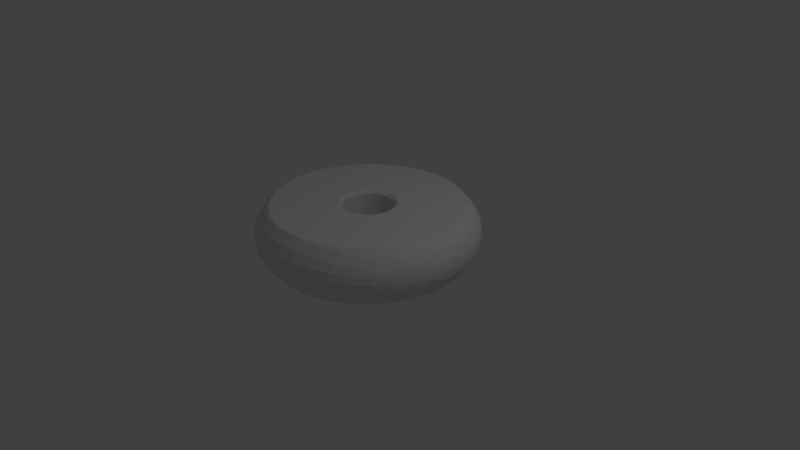 # Source: Disk.blend  (saved by Blender 2.79.0; exported with 4.5.12 LTS)
import bpy
from mathutils import Matrix  # noqa: F401  (used for matrix-valued properties, if any)

bpy.ops.wm.read_factory_settings(use_empty=True)
scene = bpy.context.scene
scene.name = 'Scene'

# ---- collections
col_collection_1 = bpy.data.collections.new('Collection 1'); scene.collection.children.link(col_collection_1)

# ---- world
world_world = bpy.data.worlds.new('World'); scene.world = world_world
world_world.color = (0.05088, 0.05088, 0.05088)
world_world.use_sun_shadow = False
world_world.sun_shadow_jitter_overblur = 0.0
world_world.cycles.sampling_method = 'MANUAL'

# ---- cameras
cam_camera = bpy.data.cameras.new('Camera')
cam_camera.clip_end = 100.0
cam_camera.lens = 35.0
cam_camera.sensor_width = 32.0
cam_camera.sensor_height = 18.0
cam_camera.ortho_scale = 7.314
cam_camera.dof.focus_distance = 0.0
cam_camera.dof.aperture_fstop = 128.0

# ---- lights
light_lamp = bpy.data.lights.new('Lamp', 'POINT')
light_lamp.transmission_factor = 0.0
light_lamp.cutoff_distance = 30.0
light_lamp.energy = 100.0
light_lamp.shadow_buffer_clip_start = 1.001
light_lamp.shadow_soft_size = 0.1
light_lamp.shadow_maximum_resolution = 0.006
light_lamp.use_absolute_resolution = True

# ---- meshes
me_disk = bpy.data.meshes.new('Disk')
me_disk.from_pydata([(8.635, 2.314, 1.06), (9.662, 2.589, -0.003), (9.002, 0.001, 0.9979), (-33.78, 14.94, 3.569), (-36.65, 10.22, 5.6), (-36.65, 11.55, 6.577), (-5.0, 8.661, 20.0), (-7.072, 7.072, 20.0), (-5.291, 7.284, 19.08), (29.67, -16.06, -0.003), (8.662, -5.001, -0.003), (29.88, -15.7, -0.003), (33.06, -6.243, -0.003), (9.662, -2.588, -0.003), (33.57, -3.438, -0.003), (32.9, -7.096, -0.003), (32.25, -9.289, -0.003), (6.772, 33.06, -0.003), (0.0, 10.0, -0.003), (0.08911, 33.77, -0.003), (19.5, 33.26, 6.99), (19.5, 31.74, 4.073), (13.34, 36.09, 6.734), (29.88, -16.11, 0.147), (33.78, 0.001, -0.003), (33.78, -0.00042, -0.003), (10.0, 0.0, -0.003), (33.78, -0.04357, -0.003), (29.49, -16.36, -0.003), (33.78, -18.32, 13.42), (29.88, -24.69, 12.23), (33.78, -19.2, 11.74), (19.5, 27.42, -0.003), (19.5, 29.25, 1.335), (24.42, 23.24, -0.003), (33.58, -3.217, -0.003), (31.67, -11.26, -0.003), (31.15, -12.53, -0.003), (33.57, 3.439, -0.003), (33.78, 0.04555, -0.003), (29.49, 16.36, -0.003), (8.662, 5.002, -0.003), (25.07, 22.59, -0.003), (13.34, 34.44, 16.43), (6.772, 36.09, 16.74), (6.772, 33.26, 19.85), (0.0, 36.65, 16.84), (0.00415, 33.78, 20.0), (0.08911, 33.77, 20.0), (6.772, 33.26, 0.147), (13.34, 31.74, 0.598), (7.213, 32.91, -0.003), (29.88, -24.69, 7.766), (33.78, -19.2, 8.262), (33.78, -19.5, 9.999), (-38.41, 6.364, 8.811), (-36.65, 12.53, 7.659), (-38.41, 5.865, 8.262), (-6.434, 33.09, -0.003), (-0.08911, 33.77, -0.003), (15.47, 29.71, -0.003), (5.001, 8.663, -0.003), (6.772, 37.83, 13.42), (0.0, 33.78, 20.0), (29.88, 15.7, -0.003), (29.88, 16.11, 0.147), (33.78, -18.32, 6.577), (33.78, -16.89, 4.997), (36.65, -12.53, 7.659), (25.07, 22.89, 0.147), (6.434, 33.09, 20.0), (7.073, -7.073, -0.003), (27.48, -19.2, -0.003), (0.0, 10.0, 20.0), (6.772, 33.06, 20.0), (-39.0, 0.001, 9.999), (-38.41, -6.669, 9.396), (-38.41, -6.772, 9.999), (25.07, -22.59, -0.003), (24.82, -22.83, -0.003), (7.073, 7.074, -0.003), (31.67, 11.26, -0.003), (32.43, 8.699, -0.003), (32.9, 7.097, -0.003), (-0.08911, 33.77, 20.0), (19.5, 33.78, 9.999), (13.34, 36.65, 9.999), (13.34, 36.09, 13.26), (13.34, -30.92, -0.003), (12.13, -31.31, -0.003), (5.001, -8.662, -0.003), (33.51, 3.736, -0.003), (6.772, 38.41, 9.999), (5.291, -7.282, 0.9236), (-38.41, -5.864, 8.262), (-38.41, -6.363, 8.811), (19.5, 33.26, 13.01), (6.286, -6.286, 1.109), (7.283, -5.29, 0.9234), (29.88, -23.56, 14.4), (19.5, 31.74, 15.93), (-6.287, 6.288, 18.89), (29.88, -25.07, 9.999), (-7.711, 4.453, 18.9), (-7.283, 5.292, 19.08), (-8.66, 5.001, 20.0), (29.88, -19.2, 1.732), (29.88, -23.56, 5.6), (29.88, -21.71, 3.569), (0.0, 39.0, 9.999), (0.0, 38.41, 13.47), (-9.66, 2.589, 20.0), (-8.561, 2.783, 19.05), (-8.635, -2.313, 18.94), (-8.561, -2.781, 19.05), (-9.002, 0.001, 4.473), (-36.65, 8.575, 4.757), (-38.41, 4.354, 7.337), (-38.41, 5.188, 7.766), (24.42, -23.23, -0.003), (21.32, -25.87, -0.003), (17.09, -28.79, -0.003), (19.5, -27.42, -0.003), (19.5, -29.25, 1.335), (13.34, -31.74, 0.598), (6.772, -33.26, 0.147), (13.34, 34.44, 3.569), (6.772, 36.09, 3.26), (6.772, 37.83, 6.577), (-8.635, 2.314, 18.94), (0.0, 36.65, 3.156), (0.0, 38.41, 6.525), (-10.0, 0.0, 20.0), (-9.002, 0.0, 19.0), (-9.002, 0.001, 19.0), (6.434, -33.09, -0.003), (0.08911, -33.77, -0.003), (0.0, -10.0, -0.003), (0.00415, -33.78, -0.003), (0.0, -33.78, -0.003), (-0.08911, -33.77, -0.003), (-6.772, -33.06, -0.003), (29.88, -15.7, 20.0), (29.49, -16.36, 20.0), (29.88, -16.11, 19.85), (25.07, -22.89, 19.85), (29.88, -19.2, 18.27), (-9.002, 0.0, 0.9982), (-10.0, 0.0, -0.003), (-9.002, 0.001, 0.9979), (-38.41, -5.187, 12.23), (-36.65, -10.22, 14.4), (-36.65, -8.574, 15.24), (33.57, -3.438, 20.0), (33.78, -0.04357, 20.0), (10.0, 0.0, 20.0), (33.78, 0.001, 20.0), (33.78, 0.00242, 20.0), (-38.41, -5.864, 11.74), (-36.65, -11.55, 13.42), (-24.42, -23.23, 20.0), (-21.32, -25.87, 20.0), (-7.072, -7.072, 20.0), (-36.65, -12.53, 12.34), (-38.41, -6.363, 11.19), (-29.88, 16.11, 19.85), (-29.88, 15.7, 20.0), (-29.49, 16.36, 20.0), (0.0, 33.78, -0.003), (-2.589, -9.659, 20.0), (-5.0, -8.66, 20.0), (-12.13, -31.31, 20.0), (-38.41, -6.669, 10.6), (-36.65, -13.14, 11.19), (-33.78, 9.751, 18.66), (33.78, -12.53, 2.335), (-36.65, 2.317, 3.26), (-33.78, 0.00242, -0.003), (-36.65, 0.001, 3.156), (36.65, 10.22, 5.6), (33.78, 16.89, 4.997), (36.65, 11.55, 6.577), (33.78, 14.94, 3.569), (-33.51, 3.736, 20.0), (-33.57, 3.439, 20.0), (-13.34, -30.92, 20.0), (2.589, 9.662, -0.003), (13.34, 30.92, -0.003), (-8.66, -5.0, 20.0), (-27.48, -19.2, 20.0), (-31.67, 11.26, 20.0), (-32.43, 8.699, 20.0), (-8.635, -2.313, 1.06), (-36.65, -13.34, 9.999), (-33.78, 3.387, 0.147), (-33.78, 0.04555, -0.003), (8.66, -5.0, 20.0), (-36.65, 4.563, 3.569), (31.67, -11.26, 20.0), (9.66, -2.588, 20.0), (-33.78, 6.67, 0.598), (-36.65, 6.67, 4.073), (-33.78, 9.751, 1.335), (33.78, 19.2, 11.74), (29.88, 23.56, 14.4), (33.78, 18.33, 13.42), (2.589, -9.659, 20.0), (13.34, -30.92, 20.0), (5.0, -8.66, 20.0), (15.47, -29.71, 20.0), (19.5, -27.42, 20.0), (24.42, -23.23, 20.0), (25.07, -22.59, 20.0), (7.072, -7.072, 20.0), (-38.41, 1.176, 6.577), (0.0, -10.0, 20.0), (-6.434, -33.09, 20.0), (-6.772, -33.06, 20.0), (-38.41, 0.001, 6.525), (-36.65, -13.14, 8.811), (-8.561, -2.781, 0.9486), (-7.71, -4.451, 1.096), (-7.71, -4.451, 18.9), (-7.283, -5.29, 0.9234), (33.78, 19.2, 8.262), (29.88, 25.07, 9.999), (33.78, 19.5, 9.999), (0.0, -9.001, 19.0), (2.314, -8.634, 18.94), (0.0, -9.001, 0.9982), (2.314, -8.634, 1.06), (-7.283, -5.29, 19.08), (2.589, -9.661, -0.003), (36.65, 8.575, 4.757), (33.78, 12.53, 2.335), (-8.662, -5.001, -0.003), (-9.662, -2.588, -0.003), (36.65, 12.53, 7.659), (33.78, 18.33, 6.577), (-33.78, 18.33, 13.42), (-36.65, 11.55, 13.42), (-33.78, 16.89, 15.0), (2.782, -8.56, 0.9488), (4.451, -7.71, 1.097), (-6.286, -6.286, 18.89), (-36.65, 12.53, 12.34), (-6.286, -6.286, 1.109), (7.283, -5.29, 16.59), (29.88, 21.71, 3.569), (29.88, 23.56, 5.6), (-38.41, 2.317, 6.734), (-38.41, 3.387, 6.99), (8.561, -2.781, 0.9486), (7.71, -4.451, 1.096), (-0.00415, 33.78, -0.003), (-36.65, -2.316, 3.26), (-38.41, -1.175, 6.577), (-2.782, -8.56, 0.9488), (-4.451, -7.71, 1.097), (-2.782, -8.56, 16.38), (-5.291, -7.282, 0.9236), (31.67, 11.26, 20.0), (33.78, 9.751, 18.66), (33.78, 12.53, 17.66), (-7.073, -7.073, -0.003), (-33.78, 19.2, 11.74), (-2.314, -8.634, 1.06), (-19.5, 29.25, 1.335), (-13.34, 31.74, 0.598), (-17.09, 28.79, -0.003), (9.002, 0.001, 2.796), (8.635, -2.313, 1.06), (8.561, -2.781, 19.05), (-33.78, 16.89, 4.997), (9.002, 0.0, 0.9982), (-2.589, -9.661, -0.003), (-33.78, 18.33, 6.577), (-33.51, -3.734, -0.003), (-33.78, -6.669, 0.598), (-33.78, -3.386, 0.147), (-24.82, 22.84, -0.003), (-7.073, 7.074, -0.003), (-25.07, 22.59, -0.003), (-13.34, 30.92, -0.003), (-12.13, 31.31, -0.003), (-5.001, 8.663, -0.003), (-19.5, 27.42, -0.003), (-21.32, 25.87, -0.003), (-2.589, 9.662, -0.003), (2.782, -8.56, 19.05), (-36.65, 13.34, 9.999), (-33.78, 19.5, 9.999), (-33.78, 19.2, 8.262), (36.65, 4.563, 16.43), (33.78, 6.67, 19.4), (33.78, 3.387, 19.85), (4.451, -7.71, 18.9), (32.25, 9.291, 20.0), (32.9, 7.097, 20.0), (33.06, 6.244, 20.0), (33.57, 3.439, 20.0), (-33.78, 12.53, 17.66), (-29.88, 19.2, 18.27), (36.65, 2.317, 16.74), (-33.78, 14.94, 16.43), (5.291, -7.282, 19.08), (-36.65, -4.562, 3.569), (-33.78, -9.749, 1.335), (33.78, 0.04555, 20.0), (-5.291, -7.282, 19.08), (33.58, 3.218, 20.0), (9.66, 2.589, 20.0), (7.283, -5.29, 19.08), (6.286, -6.286, 18.89), (36.65, 0.001, 16.84), (-9.66, -2.588, 20.0), (-36.65, 8.575, 15.24), (-6.772, 33.06, -0.003), (-2.782, -8.56, 19.05), (-4.451, -7.71, 18.9), (-8.662, 5.002, -0.003), (-27.48, 19.2, -0.003), (6.287, 6.288, 1.108), (5.291, 7.284, 0.9226), (7.283, 5.292, 0.9226), (33.78, 9.751, 1.335), (31.15, 12.53, 20.0), (8.66, 5.001, 20.0), (-2.314, -8.634, 18.94), (7.71, -4.451, 18.9), (-24.42, 23.24, -0.003), (-33.58, 3.218, -0.003), (-33.57, 3.439, -0.003), (-9.662, 2.589, -0.003), (0.0, 9.003, 0.997), (-5.291, 7.284, 0.9226), (-6.287, 6.288, 1.108), (-7.283, 5.292, 0.9226), (-5.001, -8.662, -0.003), (9.002, 0.0, 19.0), (8.635, -2.313, 18.94), (-4.452, 7.711, 1.096), (-7.711, 4.453, 1.096), (-8.561, 2.783, 0.9481), (-6.772, 36.09, 16.74), (-6.772, 33.26, 19.85), (36.65, 12.53, 12.34), (36.65, 13.14, 11.19), (-6.772, 33.06, 20.0), (-2.314, 8.636, 1.059), (33.78, 16.89, 15.0), (-8.635, 2.314, 1.06), (38.41, 0.001, 6.525), (36.65, 2.317, 3.26), (38.41, 1.176, 6.577), (-33.78, -0.00042, 20.0), (-33.78, -0.04357, 20.0), (36.65, 11.55, 13.42), (-29.49, -16.36, 20.0), (-29.67, -16.06, 20.0), (-29.88, -16.11, 19.85), (-29.88, -15.7, 20.0), (33.78, 14.94, 16.43), (-29.49, 16.36, -0.003), (-29.67, 16.06, -0.003), (-29.88, 16.11, 0.147), (-32.9, 7.097, 20.0), (-33.78, 6.67, 19.4), (-29.88, 15.7, -0.003), (36.65, 10.22, 14.4), (-29.88, 19.2, 1.732), (36.65, 8.575, 15.24), (-33.78, 3.387, 19.85), (38.41, 3.387, 6.99), (36.65, 6.67, 4.073), (36.65, 6.67, 15.93), (38.41, 4.354, 7.337), (-33.78, 0.04555, 20.0), (-36.65, 6.67, 15.93), (38.41, 5.188, 7.766), (-31.15, 12.53, -0.003), (-36.65, 4.563, 16.43), (-32.25, 9.291, -0.003), (-32.9, 7.097, -0.003), (38.41, 5.865, 8.262), (-31.67, 11.26, -0.003), (-36.65, 2.317, 16.74), (-31.67, -11.26, 20.0), (-31.15, -12.53, 20.0), (-33.06, 6.244, -0.003), (-33.78, 0.001, 20.0), (-36.65, 0.001, 16.84), (36.65, 13.14, 8.811), (38.41, 6.364, 8.811), (36.65, 0.001, 3.156), (29.88, -21.71, 16.43), (25.07, -25.87, 17.66), (-33.78, 0.001, -0.003), (-33.78, -0.04357, -0.003), (33.78, 3.387, 0.147), (36.65, 13.34, 9.999), (38.41, 6.67, 9.396), (36.65, 4.563, 3.569), (38.41, 2.317, 6.734), (-38.41, 1.176, 13.42), (-13.34, -31.74, 19.4), (19.5, -29.25, 18.66), (-17.09, -28.79, 20.0), (36.65, -2.316, 16.74), (36.65, -4.562, 16.43), (38.41, -1.175, 13.42), (-36.65, -6.669, 4.073), (-38.41, -2.316, 6.734), (33.78, -3.386, 19.85), (-38.41, -3.386, 6.99), (33.78, -6.669, 19.4), (33.78, -9.749, 18.66), (19.5, -31.74, 15.93), (-24.82, -22.83, 20.0), (-25.07, -22.89, 19.85), (-25.07, -22.59, 20.0), (-36.65, 10.22, 14.4), (-29.88, -19.2, 18.27), (-29.88, -16.11, 0.147), (-33.78, -12.53, 2.335), (38.41, 5.865, 11.74), (38.41, 5.188, 12.23), (-13.34, 31.74, 19.4), (-29.88, -21.71, 16.43), (-13.34, 34.44, 16.43), (33.78, -16.89, 15.0), (38.41, 4.354, 12.66), (38.41, 3.387, 13.01), (-32.43, -8.698, -0.003), (33.78, -12.53, 17.66), (33.78, -14.94, 16.43), (-7.213, 32.91, 20.0), (-36.65, -12.53, 7.659), (33.51, -3.734, 20.0), (-2.589, 9.66, 20.0), (38.41, 2.317, 13.26), (32.9, -7.096, 20.0), (-6.772, 37.83, 13.42), (-36.65, -10.22, 5.6), (-36.65, -8.574, 4.757), (-33.78, -14.94, 3.569), (-6.772, 38.41, 9.999), (38.41, 1.176, 13.42), (32.43, -8.698, 20.0), (38.41, 0.001, 13.47), (-19.5, -27.42, 20.0), (-19.5, -29.25, 18.66), (25.07, -28.07, 15.24), (-13.34, 36.65, 9.999), (-13.34, 36.09, 13.26), (25.07, -29.42, 12.66), (-19.5, -31.74, 15.93), (-25.07, -25.87, 17.66), (25.07, -29.88, 9.999), (-6.772, 37.83, 6.577), (-36.65, -11.55, 6.577), (25.07, -29.42, 7.337), (-38.41, -5.187, 7.766), (-19.5, 33.26, 13.01), (-19.5, 33.78, 9.999), (38.41, -2.316, 13.26), (-38.41, -4.353, 7.337), (38.41, 6.773, 9.999), (38.41, 6.67, 10.6), (19.5, -33.26, 13.01), (-25.07, -28.07, 15.24), (36.65, -6.669, 15.93), (38.41, -3.386, 13.01), (38.41, 6.364, 11.19), (-6.772, 33.26, 0.147), (-25.07, -29.42, 12.66), (-6.772, 36.09, 3.26), (36.65, -8.574, 15.24), (38.41, -4.353, 12.66), (-33.78, -19.2, 11.74), (-33.78, -19.5, 9.999), (-29.88, -24.69, 12.23), (-33.78, -18.32, 13.42), (-29.88, -23.56, 14.4), (-13.34, 34.44, 3.569), (-13.34, 36.09, 6.734), (25.07, -25.87, 2.335), (-29.88, -25.07, 9.999), (-25.07, -29.88, 9.999), (-33.78, -16.89, 15.0), (25.07, -22.89, 0.147), (-19.5, 31.74, 15.93), (-33.78, -19.2, 8.262), (-19.5, 31.74, 4.073), (-19.5, 33.26, 6.99), (25.07, -28.07, 4.757), (-33.78, -16.89, 4.997), (19.5, -33.26, 6.99), (19.5, -31.74, 4.073), (-33.78, -18.32, 6.577), (39.0, 0.001, 9.999), (38.41, -5.187, 12.23), (38.41, -5.864, 11.74), (38.41, -6.363, 11.19), (-6.772, -33.26, 19.85), (-0.08911, -33.77, 20.0), (-0.00415, -33.78, 20.0), (-13.34, 30.92, 20.0), (-29.88, -21.71, 3.569), (-29.88, -19.2, 1.732), (-25.07, -25.87, 2.335), (-15.47, 29.71, 20.0), (-6.772, -36.09, 16.74), (-19.5, 29.25, 18.66), (-29.49, -16.36, -0.003), (-25.07, -22.89, 0.147), (-29.88, -23.56, 5.6), (-29.88, -24.69, 7.766), (0.0, -33.78, 20.0), (0.0, -36.65, 16.84), (36.65, -10.22, 14.4), (13.34, -31.74, 19.4), (-13.34, -34.44, 16.43), (13.34, -34.44, 16.43), (6.772, -33.26, 19.85), (7.213, -32.91, 20.0), (-19.5, 27.42, 20.0), (0.08911, -33.77, 20.0), (6.772, -33.06, 20.0), (-6.772, -37.82, 13.42), (0.0, -38.41, 13.47), (-6.772, -38.41, 9.999), (13.34, -34.44, 3.569), (-19.5, -31.74, 4.073), (-19.5, -29.25, 1.335), (-25.07, -28.07, 4.757), (33.78, 6.67, 0.598), (19.5, -33.77, 9.999), (36.65, -11.55, 13.42), (-24.42, -23.23, -0.003), (36.65, -12.53, 12.34), (-25.07, -29.42, 7.337), (-38.41, 5.188, 12.23), (13.34, -36.09, 13.26), (-36.65, 13.14, 11.19), (25.07, 28.08, 15.24), (19.5, 29.25, 18.66), (25.07, 25.87, 17.66), (-33.58, -3.217, 20.0), (-33.78, -3.386, 19.85), (-36.65, 13.14, 8.811), (-33.57, -3.438, 20.0), (-33.06, -6.243, 20.0), (21.32, 25.87, 20.0), (24.42, 23.24, 20.0), (19.5, 27.42, 20.0), (-32.9, -7.096, 20.0), (-33.78, -6.669, 19.4), (-33.78, -9.749, 18.66), (-32.25, -9.289, 20.0), (6.772, -36.09, 16.74), (36.65, -13.14, 11.19), (17.09, 28.79, 20.0), (-38.41, 6.773, 9.999), (-38.41, 6.67, 10.6), (5.0, 8.661, 20.0), (38.41, -6.669, 10.6), (6.772, -37.82, 13.42), (-33.78, -12.53, 17.66), (36.65, -13.34, 9.999), (38.41, -6.772, 9.999), (29.88, 19.2, 18.27), (29.88, 21.71, 16.43), (36.65, -13.14, 8.811), (38.41, -6.669, 9.396), (-33.78, -14.94, 16.43), (38.41, -6.363, 8.811), (25.07, 22.89, 19.85), (-38.41, 6.67, 9.396), (-36.65, -2.316, 16.74), (27.48, 19.2, 20.0), (25.07, 22.59, 20.0), (24.82, 22.84, 20.0), (38.41, -5.864, 8.262), (-38.41, 3.387, 13.01), (7.072, 7.072, 20.0), (-36.65, -4.562, 16.43), (13.34, -36.65, 9.999), (-38.41, 5.865, 11.74), (38.41, -5.187, 7.766), (38.41, -3.386, 6.99), (38.41, -2.316, 6.734), (-36.65, -6.669, 15.93), (38.41, -4.353, 7.337), (29.88, 24.69, 12.23), (-38.41, 4.354, 12.66), (38.41, -1.175, 6.577), (6.772, -38.41, 9.999), (36.65, -11.55, 6.577), (-38.41, 2.317, 13.26), (36.65, -10.22, 5.6), (0.0, -39.0, 9.999), (-38.41, 0.001, 13.47), (-38.41, -2.316, 13.26), (0.0, -38.41, 6.525), (25.07, 29.42, 12.66), (13.34, -36.09, 6.734), (25.07, 29.88, 9.999), (36.65, -2.316, 3.26), (-38.41, -1.175, 13.42), (36.65, -6.669, 4.073), (6.772, -37.82, 6.577), (36.65, -4.562, 3.569), (6.772, -36.09, 3.26), (33.78, -6.669, 0.598), (-38.41, -3.386, 13.01), (-38.41, 6.364, 11.19), (-38.41, -4.353, 12.66), (6.772, -33.06, -0.003), (0.0, -36.65, 3.156), (-24.42, 23.24, 20.0), (29.88, 24.69, 7.766), (-25.07, 25.87, 17.66), (-25.07, 22.89, 19.85), (-25.07, 22.59, 20.0), (-29.88, 21.71, 16.43), (25.07, 28.08, 4.757), (25.07, 25.87, 2.335), (-13.34, -36.09, 13.26), (-13.34, -36.65, 9.999), (25.07, 29.42, 7.337), (-19.5, -33.26, 13.01), (-25.07, 29.88, 9.999), (-25.07, 29.42, 12.66), (-19.5, -33.77, 9.999), (-6.772, -37.82, 6.577), (-25.07, 28.08, 15.24), (-6.772, -36.09, 3.26), (33.78, -9.749, 1.335), (-13.34, -36.09, 6.734), (-13.34, -34.44, 3.569), (33.78, -3.386, 0.147), (-6.772, -33.26, 0.147), (-25.07, 29.42, 7.337), (-29.88, 25.07, 9.999), (-29.88, 24.69, 12.23), (29.88, 19.2, 1.732), (-13.34, -31.74, 0.598), (-13.34, -30.92, -0.003), (-7.213, -32.91, -0.003), (-29.88, 23.56, 14.4), (-19.5, -33.26, 6.99), (36.65, -8.574, 4.757), (33.78, -14.94, 3.569), (13.34, 31.74, 19.4), (13.34, 30.92, 20.0), (12.13, 31.31, 20.0), (2.589, 9.66, 20.0), (-25.07, 25.87, 2.335), (-25.07, 28.08, 4.757), (-29.88, 24.69, 7.766), (-19.5, -27.42, -0.003), (-25.07, -22.59, -0.003), (29.88, 16.11, 19.85), (29.49, 16.36, 20.0), (-32.9, -7.096, -0.003), (-29.88, -15.7, -0.003), (-31.67, -11.26, -0.003), (-29.88, 23.56, 5.6), (29.88, 15.7, 20.0), (29.67, 16.06, 20.0), (-25.07, 22.89, 0.147), (-29.88, 21.71, 3.569), (-15.47, -29.71, -0.003), (-33.78, 12.53, 2.335), (-33.57, -3.438, -0.003), (0.0, 9.003, 19.0), (-2.314, 8.636, 18.94), (-2.782, 8.562, 0.9477), (-2.782, 8.562, 19.05), (8.635, 2.314, 18.94), (8.561, 2.783, 19.05), (-5.291, 7.284, 7.418), (8.561, 2.783, 0.9481), (7.283, 5.292, 5.257), (7.711, 4.453, 1.096), (2.782, 8.562, 0.9477), (4.452, 7.711, 1.096), (2.782, 8.562, 2.518), (5.291, 7.284, 19.08), (-4.452, 7.711, 18.9), (2.314, 8.636, 1.059), (9.002, 0.001, 19.0), (7.283, 5.292, 19.08), (7.711, 4.453, 18.9), (6.287, 6.288, 18.89), (2.782, 8.562, 19.05), (4.452, 7.711, 18.9), (2.314, 8.636, 18.94)], [], [(0, 1, 2), (3, 4, 5), (6, 7, 8), (9, 10, 11), (12, 13, 14), (12, 15, 13), (16, 13, 15), (17, 18, 19), (20, 21, 22), (9, 11, 23), (24, 25, 26), (25, 27, 26), (23, 28, 9), (29, 30, 31), (32, 33, 34), (13, 26, 35), (36, 13, 16), (37, 13, 36), (11, 10, 37), (28, 10, 9), (38, 39, 26), (40, 41, 42), (43, 44, 45), (44, 46, 47), (47, 48, 44), (49, 50, 51), (52, 53, 54), (5, 55, 56), (5, 57, 55), (58, 59, 18), (60, 32, 61), (62, 46, 44), (63, 47, 46), (45, 44, 48), (64, 40, 65), (13, 37, 10), (66, 67, 68), (42, 69, 40), (48, 70, 45), (71, 10, 72), (47, 63, 73), (45, 70, 74), (75, 76, 77), (78, 79, 71), (41, 80, 42), (1, 41, 81), (82, 83, 1), (84, 73, 63), (85, 86, 87), (88, 89, 90), (72, 78, 71), (27, 35, 26), (39, 24, 26), (82, 1, 81), (91, 1, 83), (86, 92, 62), (90, 93, 71), (75, 94, 95), (87, 96, 85), (97, 98, 71), (87, 43, 96), (62, 87, 86), (87, 44, 43), (29, 99, 30), (87, 62, 44), (100, 96, 43), (101, 8, 7), (102, 54, 31), (85, 20, 86), (103, 104, 105), (101, 7, 104), (105, 104, 7), (20, 22, 86), (72, 106, 78), (52, 107, 53), (95, 76, 75), (107, 66, 53), (67, 66, 108), (92, 109, 110), (92, 110, 62), (105, 111, 112), (112, 103, 105), (62, 110, 46), (113, 114, 115), (116, 117, 118), (72, 10, 28), (79, 119, 71), (119, 120, 71), (90, 71, 120), (121, 90, 122), (120, 122, 90), (123, 124, 121), (4, 116, 118), (57, 5, 4), (124, 89, 88), (51, 17, 49), (124, 125, 89), (17, 19, 49), (88, 90, 121), (126, 127, 128), (129, 112, 111), (127, 130, 131), (127, 131, 128), (132, 133, 134), (129, 111, 134), (132, 134, 111), (135, 136, 137), (136, 138, 137), (138, 139, 137), (139, 140, 137), (140, 141, 137), (142, 143, 144), (126, 128, 22), (144, 145, 146), (22, 128, 92), (147, 148, 149), (143, 145, 144), (150, 151, 152), (22, 92, 86), (153, 154, 155), (156, 157, 155), (158, 159, 151), (160, 161, 162), (49, 130, 127), (163, 159, 164), (165, 166, 167), (159, 158, 164), (19, 168, 130), (49, 19, 130), (169, 170, 171), (172, 173, 163), (165, 174, 166), (128, 109, 92), (37, 175, 11), (128, 131, 109), (176, 177, 178), (179, 180, 181), (106, 28, 23), (179, 182, 180), (183, 184, 132), (171, 170, 185), (61, 186, 187), (17, 51, 18), (164, 172, 163), (132, 111, 183), (188, 189, 162), (190, 174, 191), (147, 115, 192), (173, 77, 193), (194, 195, 176), (143, 142, 196), (191, 111, 190), (194, 176, 197), (142, 198, 196), (199, 196, 198), (194, 197, 200), (200, 201, 202), (200, 197, 201), (203, 204, 205), (206, 207, 208), (209, 210, 208), (172, 77, 173), (211, 212, 213), (77, 76, 193), (214, 176, 178), (215, 169, 216), (171, 217, 169), (217, 216, 169), (178, 218, 214), (193, 76, 219), (220, 114, 221), (76, 95, 219), (221, 222, 223), (213, 208, 210), (224, 225, 226), (227, 228, 229), (230, 229, 228), (231, 223, 222), (232, 229, 230), (233, 234, 182), (221, 235, 220), (235, 236, 220), (237, 238, 224), (233, 182, 179), (239, 240, 241), (230, 242, 232), (243, 90, 242), (231, 244, 223), (239, 245, 240), (246, 223, 244), (93, 247, 97), (181, 238, 237), (180, 248, 249), (98, 97, 247), (214, 250, 176), (238, 180, 249), (176, 250, 197), (197, 250, 251), (243, 93, 90), (97, 71, 93), (197, 251, 201), (201, 117, 116), (242, 90, 232), (235, 221, 223), (201, 251, 117), (192, 220, 236), (247, 252, 253), (98, 247, 253), (59, 254, 18), (218, 255, 256), (257, 258, 259), (10, 253, 252), (254, 168, 18), (19, 18, 168), (218, 178, 255), (259, 258, 260), (10, 71, 98), (253, 10, 98), (261, 262, 263), (246, 264, 223), (265, 245, 239), (51, 187, 186), (257, 259, 266), (227, 229, 259), (266, 259, 229), (267, 268, 269), (270, 271, 272), (5, 273, 3), (26, 13, 274), (266, 275, 257), (10, 252, 13), (271, 13, 252), (273, 5, 56), (220, 192, 114), (56, 276, 273), (277, 278, 279), (278, 255, 279), (133, 113, 115), (280, 281, 282), (283, 284, 285), (269, 285, 286), (286, 285, 287), (288, 285, 284), (230, 228, 242), (289, 242, 228), (290, 291, 292), (293, 294, 295), (243, 289, 296), (297, 298, 262), (222, 221, 114), (299, 300, 294), (294, 300, 295), (301, 165, 302), (298, 299, 294), (295, 303, 293), (302, 304, 301), (93, 243, 305), (296, 305, 243), (289, 243, 242), (301, 174, 165), (306, 278, 307), (157, 303, 308), (295, 308, 303), (187, 60, 61), (228, 206, 289), (206, 208, 289), (32, 34, 80), (281, 287, 285), (190, 166, 174), (260, 246, 309), (295, 310, 308), (310, 300, 311), (269, 283, 285), (34, 42, 80), (80, 61, 32), (244, 309, 246), (312, 247, 313), (156, 314, 157), (303, 157, 314), (305, 313, 247), (64, 81, 41), (40, 64, 41), (315, 188, 114), (222, 114, 188), (154, 314, 156), (288, 58, 18), (93, 305, 247), (91, 38, 26), (26, 1, 91), (162, 231, 188), (222, 188, 231), (304, 316, 301), (186, 18, 51), (317, 58, 288), (294, 262, 298), (181, 180, 238), (296, 289, 208), (318, 259, 319), (259, 260, 319), (309, 319, 260), (305, 296, 208), (208, 213, 305), (300, 310, 295), (244, 231, 162), (162, 170, 309), (244, 162, 309), (320, 321, 281), (322, 323, 80), (252, 247, 272), (41, 324, 80), (234, 325, 65), (300, 299, 311), (299, 298, 311), (297, 261, 311), (261, 326, 311), (327, 311, 326), (318, 328, 259), (227, 259, 328), (312, 329, 247), (319, 309, 170), (317, 288, 284), (329, 272, 247), (313, 305, 213), (328, 318, 169), (319, 170, 318), (169, 318, 170), (328, 169, 227), (330, 281, 280), (331, 332, 333), (287, 281, 330), (334, 18, 186), (313, 213, 312), (213, 196, 312), (281, 285, 335), (215, 227, 169), (137, 275, 229), (266, 229, 275), (336, 337, 281), (275, 338, 257), (339, 270, 340), (335, 336, 281), (341, 335, 285), (132, 315, 133), (113, 133, 315), (113, 315, 114), (342, 343, 320), (344, 46, 110), (63, 46, 84), (345, 84, 46), (329, 312, 196), (281, 337, 320), (342, 320, 337), (46, 344, 345), (346, 347, 205), (345, 348, 84), (199, 340, 272), (199, 272, 196), (329, 196, 272), (340, 199, 339), (349, 288, 334), (346, 205, 350), (351, 149, 333), (333, 149, 148), (352, 353, 354), (339, 199, 155), (355, 356, 132), (346, 350, 357), (358, 359, 360), (333, 320, 343), (359, 361, 360), (357, 350, 362), (271, 274, 13), (363, 364, 365), (366, 191, 367), (364, 368, 365), (357, 362, 369), (365, 370, 363), (215, 206, 227), (228, 227, 206), (174, 367, 191), (369, 263, 371), (367, 372, 183), (367, 183, 366), (263, 369, 362), (373, 374, 233), (262, 375, 371), (263, 262, 371), (137, 229, 232), (376, 373, 233), (184, 183, 372), (372, 377, 184), (301, 378, 174), (376, 179, 379), (376, 233, 179), (282, 281, 321), (321, 320, 363), (363, 320, 364), (380, 368, 320), (364, 320, 368), (379, 179, 181), (378, 381, 174), (202, 382, 383), (381, 367, 174), (379, 181, 384), (385, 380, 333), (320, 333, 380), (367, 386, 372), (189, 188, 358), (358, 188, 359), (359, 188, 361), (387, 388, 315), (188, 315, 388), (361, 188, 388), (331, 195, 194), (384, 181, 237), (367, 381, 386), (389, 383, 333), (390, 377, 391), (332, 331, 194), (372, 391, 377), (200, 383, 389), (194, 200, 332), (389, 332, 200), (237, 392, 393), (386, 391, 372), (200, 202, 383), (143, 212, 145), (353, 352, 394), (395, 146, 396), (397, 398, 178), (394, 399, 353), (178, 177, 397), (195, 331, 148), (400, 401, 392), (145, 396, 146), (177, 176, 195), (354, 402, 403), (333, 148, 331), (332, 389, 333), (383, 382, 333), (382, 385, 333), (354, 353, 402), (400, 226, 203), (403, 374, 373), (212, 211, 145), (381, 404, 386), (171, 185, 405), (306, 255, 278), (211, 406, 145), (347, 400, 203), (185, 407, 405), (145, 406, 396), (255, 178, 279), (203, 205, 347), (408, 409, 410), (392, 237, 224), (143, 196, 212), (411, 412, 306), (314, 413, 408), (400, 392, 226), (414, 412, 411), (226, 392, 224), (413, 314, 154), (377, 390, 132), (390, 355, 132), (184, 377, 132), (306, 256, 255), (408, 415, 409), (211, 210, 406), (412, 256, 306), (413, 415, 408), (415, 416, 409), (406, 417, 396), (160, 418, 419), (418, 420, 419), (209, 406, 210), (241, 421, 304), (189, 358, 422), (360, 422, 358), (241, 240, 421), (307, 423, 424), (357, 369, 425), (196, 213, 212), (420, 162, 189), (426, 369, 371), (419, 420, 422), (344, 427, 345), (189, 422, 420), (422, 428, 419), (429, 427, 344), (395, 99, 430), (431, 375, 432), (278, 433, 307), (434, 146, 435), (430, 99, 29), (345, 436, 348), (219, 95, 437), (375, 431, 371), (375, 293, 432), (154, 153, 413), (375, 294, 293), (153, 438, 413), (439, 73, 436), (440, 432, 293), (441, 415, 438), (413, 438, 415), (30, 102, 31), (442, 110, 109), (293, 303, 440), (443, 444, 445), (109, 446, 442), (440, 303, 447), (198, 416, 448), (415, 448, 416), (344, 110, 442), (415, 441, 448), (447, 314, 449), (418, 162, 420), (160, 162, 418), (162, 161, 170), (161, 450, 170), (144, 416, 142), (198, 142, 416), (303, 314, 447), (407, 450, 451), (445, 444, 424), (452, 395, 396), (416, 144, 434), (417, 452, 396), (451, 405, 407), (444, 411, 424), (395, 452, 99), (446, 453, 454), (434, 144, 146), (452, 455, 99), (456, 405, 451), (444, 414, 411), (375, 262, 294), (457, 451, 161), (450, 161, 451), (307, 424, 411), (419, 457, 160), (161, 160, 457), (99, 455, 30), (411, 306, 307), (455, 458, 30), (154, 156, 155), (157, 308, 155), (155, 199, 438), (308, 310, 155), (446, 454, 442), (442, 454, 429), (95, 94, 437), (30, 458, 102), (428, 457, 419), (442, 429, 344), (453, 446, 459), (437, 94, 460), (102, 458, 461), (94, 462, 460), (449, 314, 408), (453, 463, 454), (407, 170, 450), (185, 170, 407), (460, 462, 443), (408, 410, 449), (453, 464, 463), (410, 409, 465), (443, 466, 444), (467, 347, 468), (469, 455, 452), (462, 466, 443), (457, 470, 451), (465, 471, 472), (467, 400, 347), (444, 466, 414), (417, 469, 452), (468, 346, 473), (465, 409, 471), (468, 347, 346), (451, 470, 456), (58, 317, 474), (470, 475, 456), (357, 425, 473), (473, 346, 357), (474, 59, 58), (474, 476, 59), (254, 59, 476), (425, 369, 426), (317, 284, 474), (477, 478, 472), (168, 254, 130), (476, 130, 254), (426, 371, 431), (459, 131, 130), (476, 459, 130), (131, 459, 446), (479, 480, 481), (471, 409, 416), (384, 237, 393), (173, 479, 482), (109, 131, 446), (66, 107, 108), (268, 474, 284), (416, 434, 471), (457, 483, 470), (393, 392, 401), (457, 428, 483), (474, 268, 484), (67, 108, 106), (470, 481, 475), (474, 484, 476), (400, 467, 401), (481, 470, 483), (476, 485, 459), (476, 484, 485), (486, 108, 107), (475, 487, 488), (159, 163, 489), (459, 485, 453), (481, 487, 475), (489, 163, 482), (490, 106, 108), (106, 490, 78), (163, 173, 482), (173, 193, 479), (485, 464, 453), (490, 79, 78), (479, 193, 480), (428, 422, 489), (72, 28, 106), (454, 491, 429), (492, 480, 219), (483, 428, 482), (193, 219, 480), (454, 463, 491), (219, 437, 492), (119, 79, 490), (489, 482, 428), (54, 102, 52), (482, 479, 483), (484, 493, 494), (483, 479, 481), (461, 52, 102), (484, 494, 485), (480, 487, 481), (494, 464, 485), (52, 495, 107), (461, 495, 52), (480, 492, 487), (107, 495, 486), (490, 108, 486), (496, 443, 445), (461, 497, 498), (437, 499, 492), (500, 478, 501), (496, 499, 460), (501, 502, 500), (437, 460, 499), (461, 498, 495), (500, 502, 503), (498, 123, 495), (496, 460, 443), (216, 217, 504), (505, 506, 215), (345, 427, 436), (507, 436, 427), (495, 123, 486), (504, 505, 216), (508, 509, 510), (427, 511, 507), (504, 512, 505), (486, 120, 119), (119, 490, 486), (506, 505, 512), (513, 511, 427), (423, 514, 515), (122, 120, 123), (486, 123, 120), (511, 6, 507), (515, 509, 423), (429, 513, 427), (499, 516, 517), (518, 506, 519), (512, 519, 506), (520, 501, 478), (517, 492, 499), (499, 496, 516), (123, 121, 122), (217, 171, 504), (406, 209, 521), (516, 496, 508), (436, 507, 439), (48, 47, 73), (405, 504, 171), (496, 445, 508), (405, 522, 504), (284, 283, 268), (508, 445, 509), (209, 207, 521), (424, 423, 509), (500, 467, 468), (504, 522, 512), (283, 269, 268), (445, 424, 509), (521, 523, 406), (268, 493, 484), (268, 267, 493), (513, 429, 491), (524, 521, 525), (207, 525, 521), (513, 526, 511), (216, 505, 215), (518, 527, 215), (527, 528, 215), (529, 530, 519), (506, 518, 215), (207, 206, 525), (209, 208, 207), (210, 211, 213), (316, 304, 421), (529, 519, 512), (124, 123, 498), (529, 531, 530), (532, 124, 498), (403, 402, 374), (88, 121, 124), (440, 500, 432), (471, 477, 472), (471, 434, 477), (500, 440, 447), (533, 510, 534), (535, 510, 533), (24, 39, 394), (399, 394, 39), (534, 510, 515), (353, 536, 402), (477, 520, 478), (515, 510, 509), (469, 537, 455), (520, 538, 501), (399, 536, 353), (325, 402, 536), (515, 539, 534), (455, 537, 458), (488, 487, 517), (461, 458, 497), (501, 538, 502), (537, 497, 458), (374, 402, 325), (538, 540, 502), (517, 541, 488), (240, 542, 421), (517, 516, 541), (374, 325, 234), (406, 523, 417), (374, 234, 233), (417, 543, 469), (38, 399, 39), (543, 417, 523), (535, 541, 516), (399, 38, 91), (500, 401, 467), (516, 508, 535), (83, 536, 91), (399, 91, 536), (544, 265, 291), (434, 435, 477), (535, 508, 510), (82, 325, 536), (520, 477, 435), (291, 290, 544), (83, 82, 536), (425, 500, 473), (430, 538, 520), (265, 544, 245), (426, 500, 425), (492, 517, 487), (430, 520, 435), (532, 498, 497), (431, 500, 426), (545, 546, 547), (538, 29, 540), (548, 356, 549), (500, 431, 432), (430, 29, 538), (292, 276, 550), (551, 552, 315), (547, 553, 554), (551, 548, 549), (29, 31, 540), (546, 555, 553), (546, 553, 547), (556, 552, 557), (525, 528, 524), (550, 276, 56), (206, 215, 525), (449, 500, 447), (292, 550, 290), (552, 551, 557), (549, 557, 551), (556, 558, 559), (557, 558, 556), (500, 449, 410), (540, 503, 502), (521, 560, 523), (503, 540, 561), (546, 562, 555), (410, 465, 500), (290, 563, 564), (290, 550, 563), (559, 387, 315), (521, 524, 560), (562, 565, 555), (465, 472, 500), (559, 558, 387), (561, 566, 503), (560, 567, 523), (544, 290, 564), (388, 568, 361), (472, 478, 500), (561, 569, 566), (360, 361, 568), (561, 54, 569), (566, 569, 570), (388, 387, 568), (558, 568, 387), (523, 567, 543), (571, 350, 572), (528, 527, 524), (570, 573, 574), (568, 575, 360), (569, 573, 570), (568, 151, 575), (519, 560, 524), (574, 68, 576), (503, 566, 500), (547, 577, 572), (360, 575, 422), (68, 574, 573), (518, 519, 527), (577, 547, 554), (566, 570, 500), (550, 56, 578), (524, 527, 519), (489, 422, 575), (577, 571, 572), (578, 56, 55), (570, 574, 500), (390, 391, 355), (355, 391, 579), (580, 571, 581), (577, 581, 571), (540, 31, 561), (574, 576, 500), (550, 578, 563), (577, 582, 581), (301, 316, 378), (528, 525, 215), (576, 583, 500), (316, 584, 378), (582, 585, 581), (356, 355, 579), (549, 356, 579), (31, 54, 561), (579, 586, 549), (54, 53, 569), (569, 53, 573), (469, 587, 537), (554, 582, 577), (53, 66, 573), (549, 586, 557), (542, 240, 588), (543, 587, 469), (583, 589, 500), (590, 591, 500), (558, 557, 592), (554, 585, 582), (555, 565, 553), (553, 585, 554), (589, 593, 500), (594, 203, 226), (595, 316, 421), (500, 593, 590), (558, 152, 568), (152, 558, 592), (596, 500, 591), (421, 542, 595), (226, 225, 594), (584, 316, 595), (594, 204, 203), (152, 151, 568), (567, 597, 543), (583, 576, 598), (151, 159, 575), (576, 68, 598), (575, 159, 489), (378, 599, 381), (543, 597, 587), (378, 584, 599), (350, 205, 572), (583, 600, 589), (379, 384, 500), (204, 572, 205), (519, 530, 560), (384, 393, 500), (560, 530, 567), (599, 404, 381), (567, 601, 597), (404, 602, 386), (393, 401, 500), (579, 603, 586), (530, 601, 567), (386, 602, 391), (500, 596, 352), (601, 604, 597), (225, 605, 594), (537, 587, 606), (225, 607, 605), (594, 545, 204), (356, 548, 132), (315, 132, 548), (548, 551, 315), (552, 556, 315), (556, 559, 315), (594, 605, 545), (591, 608, 596), (606, 497, 537), (586, 592, 557), (204, 547, 572), (606, 532, 497), (545, 547, 204), (609, 579, 391), (593, 610, 590), (609, 391, 602), (611, 606, 587), (597, 611, 587), (579, 609, 603), (607, 96, 605), (612, 590, 610), (606, 613, 532), (607, 85, 96), (610, 614, 612), (605, 96, 100), (611, 613, 606), (613, 125, 532), (605, 100, 545), (603, 615, 586), (354, 500, 352), (590, 612, 591), (544, 564, 616), (612, 608, 591), (500, 354, 403), (546, 545, 100), (373, 500, 403), (592, 586, 615), (532, 125, 124), (373, 376, 500), (152, 592, 617), (618, 89, 125), (616, 245, 544), (376, 379, 500), (245, 616, 588), (394, 352, 596), (604, 611, 597), (617, 592, 615), (596, 608, 394), (240, 245, 588), (619, 613, 611), (152, 617, 150), (500, 468, 473), (604, 619, 611), (620, 526, 513), (224, 621, 225), (139, 138, 619), (619, 138, 613), (125, 613, 136), (622, 623, 513), (138, 136, 613), (622, 302, 623), (150, 158, 151), (125, 136, 135), (623, 620, 513), (125, 135, 618), (623, 624, 620), (608, 27, 25), (4, 118, 57), (35, 14, 13), (624, 7, 620), (24, 394, 25), (530, 531, 601), (622, 625, 302), (21, 626, 627), (628, 529, 512), (624, 623, 167), (165, 167, 623), (512, 522, 628), (302, 165, 623), (529, 629, 531), (628, 629, 529), (621, 630, 607), (625, 241, 304), (625, 304, 302), (630, 85, 607), (621, 607, 225), (620, 7, 526), (167, 105, 624), (522, 631, 628), (69, 33, 627), (21, 627, 33), (75, 77, 172), (632, 633, 464), (628, 634, 629), (626, 20, 630), (601, 635, 604), (633, 463, 464), (531, 635, 601), (636, 491, 463), (635, 637, 604), (626, 21, 20), (610, 638, 614), (20, 85, 630), (639, 640, 635), (612, 614, 641), (635, 640, 637), (633, 636, 463), (604, 637, 619), (12, 14, 614), (491, 636, 622), (642, 140, 619), (637, 642, 619), (32, 60, 33), (612, 641, 608), (629, 639, 531), (641, 27, 608), (33, 126, 21), (491, 622, 513), (632, 464, 494), (21, 126, 22), (639, 635, 531), (494, 643, 632), (608, 25, 394), (632, 644, 645), (644, 632, 643), (638, 15, 614), (182, 646, 248), (641, 614, 14), (647, 642, 637), (640, 647, 637), (12, 614, 15), (647, 648, 649), (642, 647, 649), (641, 14, 35), (248, 180, 182), (632, 645, 633), (27, 641, 35), (633, 645, 650), (248, 626, 249), (639, 651, 533), (533, 534, 640), (621, 224, 238), (640, 534, 647), (650, 636, 633), (238, 249, 621), (625, 636, 650), (522, 405, 456), (239, 650, 645), (598, 600, 583), (65, 69, 646), (456, 631, 522), (600, 652, 589), (600, 175, 652), (625, 622, 636), (627, 248, 646), (631, 634, 628), (589, 652, 593), (475, 631, 456), (631, 488, 634), (646, 69, 627), (652, 610, 593), (475, 488, 631), (627, 626, 248), (265, 644, 291), (629, 651, 639), (573, 66, 68), (634, 651, 629), (249, 626, 630), (644, 265, 645), (249, 630, 621), (640, 639, 533), (42, 34, 69), (67, 598, 68), (69, 34, 33), (653, 598, 67), (265, 239, 645), (650, 239, 241), (653, 600, 598), (100, 654, 546), (488, 541, 634), (650, 241, 625), (653, 175, 600), (654, 100, 43), (651, 634, 541), (546, 654, 562), (655, 562, 654), (610, 652, 638), (651, 535, 533), (175, 638, 652), (541, 535, 651), (653, 67, 106), (655, 565, 562), (269, 286, 267), (654, 43, 45), (286, 287, 267), (654, 656, 655), (106, 23, 653), (653, 23, 175), (654, 45, 656), (74, 656, 45), (36, 638, 175), (37, 36, 175), (23, 11, 175), (70, 657, 74), (74, 657, 656), (638, 36, 16), (658, 267, 287), (15, 638, 16), (50, 33, 60), (146, 395, 435), (50, 60, 187), (430, 435, 395), (267, 659, 493), (33, 50, 126), (338, 275, 648), (267, 658, 659), (126, 50, 127), (493, 659, 643), (659, 660, 643), (187, 51, 50), (649, 648, 275), (618, 135, 232), (89, 618, 232), (232, 90, 89), (50, 49, 127), (494, 493, 643), (264, 338, 661), (75, 542, 588), (362, 350, 571), (75, 595, 542), (661, 539, 264), (235, 264, 662), (663, 362, 571), (580, 664, 571), (433, 665, 236), (362, 663, 263), (666, 667, 235), (668, 659, 658), (263, 326, 261), (539, 662, 264), (669, 326, 263), (663, 669, 263), (660, 659, 668), (261, 297, 262), (660, 644, 643), (246, 260, 264), (663, 571, 664), (563, 75, 564), (235, 223, 264), (663, 670, 669), (75, 616, 564), (75, 588, 616), (664, 670, 663), (671, 330, 280), (280, 282, 671), (264, 260, 338), (258, 338, 260), (75, 584, 595), (287, 330, 658), (671, 658, 330), (664, 580, 327), (585, 327, 580), (580, 581, 585), (670, 664, 327), (75, 599, 584), (75, 404, 599), (321, 363, 370), (75, 602, 404), (258, 257, 338), (671, 282, 370), (75, 609, 602), (311, 155, 310), (326, 669, 327), (75, 603, 609), (321, 370, 282), (75, 615, 603), (671, 370, 672), (82, 81, 325), (192, 236, 147), (148, 147, 236), (75, 617, 615), (75, 150, 617), (75, 158, 150), (75, 164, 158), (662, 515, 514), (671, 672, 658), (75, 172, 164), (81, 64, 325), (65, 325, 64), (666, 514, 423), (423, 307, 666), (658, 672, 668), (667, 433, 236), (234, 646, 182), (666, 307, 667), (75, 462, 94), (646, 234, 65), (370, 273, 672), (75, 466, 462), (75, 414, 466), (3, 273, 370), (433, 667, 307), (75, 412, 414), (672, 276, 668), (75, 256, 412), (65, 40, 69), (672, 273, 276), (236, 235, 667), (665, 277, 236), (148, 236, 277), (668, 276, 292), (660, 668, 292), (673, 338, 648), (660, 291, 644), (673, 648, 647), (291, 660, 292), (647, 534, 673), (563, 578, 75), (256, 75, 218), (661, 338, 673), (250, 214, 75), (251, 250, 75), (661, 673, 534), (661, 534, 539), (118, 117, 75), (75, 55, 57), (565, 656, 657), (515, 662, 539), (578, 55, 75), (514, 666, 235), (218, 75, 214), (655, 656, 565), (73, 657, 70), (75, 117, 251), (57, 118, 75), (662, 514, 235), (348, 436, 73), (84, 348, 73), (433, 278, 665), (202, 385, 382), (365, 368, 674), (380, 674, 368), (277, 665, 278), (398, 397, 148), (380, 385, 674), (202, 674, 385), (439, 507, 6), (279, 675, 277), (365, 674, 3), (279, 398, 675), (7, 624, 105), (298, 297, 311), (585, 553, 565), (279, 178, 398), (3, 370, 365), (6, 526, 7), (277, 675, 148), (675, 398, 148), (397, 177, 148), (177, 195, 148), (116, 674, 202), (139, 619, 140), (202, 201, 116), (141, 140, 642), (70, 48, 73), (674, 4, 3), (4, 674, 116), (649, 141, 642), (438, 153, 155), (448, 441, 199), (198, 448, 199), (441, 438, 199), (669, 670, 327), (526, 6, 511), (166, 190, 105), (141, 649, 137), (137, 232, 135), (275, 137, 649), (366, 183, 111), (274, 271, 270), (111, 105, 190), (191, 366, 111), (166, 105, 167), (2, 274, 270), (334, 676, 349), (252, 272, 271), (676, 677, 349), (2, 26, 274), (678, 349, 679), (2, 270, 0), (680, 681, 270), (678, 682, 341), (335, 341, 682), (678, 679, 682), (288, 349, 678), (341, 285, 678), (18, 334, 288), (335, 682, 336), (683, 684, 685), (337, 336, 682), (324, 685, 684), (288, 678, 285), (683, 681, 684), (41, 685, 324), (342, 103, 343), (0, 683, 1), (685, 41, 683), (26, 2, 1), (337, 104, 342), (112, 343, 103), (103, 342, 104), (324, 684, 322), (149, 351, 115), (684, 323, 322), (343, 112, 351), (112, 115, 351), (134, 115, 129), (112, 129, 115), (351, 333, 343), (147, 149, 115), (322, 80, 324), (115, 114, 192), (1, 683, 41), (134, 133, 115), (686, 687, 688), (323, 689, 687), (677, 679, 349), (439, 677, 676), (677, 439, 679), (690, 682, 679), (8, 682, 690), (676, 73, 439), (679, 6, 690), (439, 6, 679), (688, 687, 689), (690, 6, 8), (337, 682, 104), (101, 104, 682), (8, 101, 682), (687, 61, 323), (61, 80, 323), (691, 688, 334), (686, 688, 691), (676, 334, 688), (186, 61, 686), (691, 186, 686), (270, 339, 692), (272, 340, 270), (0, 270, 681), (692, 680, 270), (683, 0, 681), (680, 311, 681), (693, 684, 694), (694, 684, 681), (311, 327, 681), (695, 689, 684), (323, 684, 689), (693, 695, 684), (694, 681, 327), (693, 694, 327), (327, 585, 693), (696, 688, 697), (689, 697, 688), (695, 693, 585), (695, 585, 689), (585, 565, 689), (698, 676, 688), (696, 698, 688), (697, 689, 565), (657, 698, 696), (697, 565, 696), (657, 696, 565), (698, 657, 676), (73, 676, 657), (691, 334, 186), (687, 686, 61), (155, 311, 692), (339, 155, 692), (680, 692, 311)])
me_disk.use_remesh_preserve_volume = False
me_disk.use_remesh_preserve_attributes = False
me_disk.use_mirror_vertex_groups = False
me_disk.update()

# ---- objects
ob_disk = bpy.data.objects.new('Disk', me_disk)
ob_lamp = bpy.data.objects.new('Lamp', light_lamp)
ob_camera = bpy.data.objects.new('Camera', cam_camera)

# ---- transforms, parenting, visibility, modifiers, constraints
ob_disk.location = (0.0, 0.0, 0.0)
ob_disk.scale = (0.03677, 0.03677, 0.03677)
ob_disk.lineart.crease_threshold = 0.0
ob_lamp.location = (4.076, 1.005, 5.904)
ob_lamp.rotation_euler = (0.6503, 0.05522, 1.866)
ob_lamp.lock_rotations_4d = False
ob_lamp.empty_display_type = 'ARROWS'
ob_lamp.color = (0.0, 0.0, 0.0, 0.0)
ob_lamp.lineart.crease_threshold = 0.0
ob_camera.location = (7.481, -6.508, 5.344)
ob_camera.rotation_euler = (1.109, 0.0, 0.8149)
ob_camera.lock_rotations_4d = False
ob_camera.empty_display_type = 'ARROWS'
ob_camera.color = (0.0, 0.0, 0.0, 0.0)
ob_camera.display_type = 'WIRE'
ob_camera.lineart.crease_threshold = 0.0

# ---- collection membership
col_collection_1.objects.link(ob_disk)
col_collection_1.objects.link(ob_lamp)
col_collection_1.objects.link(ob_camera)

# ---- scene / render settings (as saved in the file)
scene.camera = ob_camera
scene.frame_start = 1; scene.frame_end = 250; scene.frame_set(1)
scene.render.engine = 'BLENDER_EEVEE_NEXT'
scene.render.resolution_percentage = 50
scene.render.dither_intensity = 0.0
scene.cycles.use_denoising = False
scene.cycles.samples = 128
scene.cycles.sampling_pattern = 'TABULATED_SOBOL'
scene.cycles.use_adaptive_sampling = False
scene.cycles.use_light_tree = False
scene.cycles.blur_glossy = 0.0
scene.cycles.sample_clamp_indirect = 0.0
scene.view_settings.view_transform = 'Standard'
bpy.context.view_layer.update()
